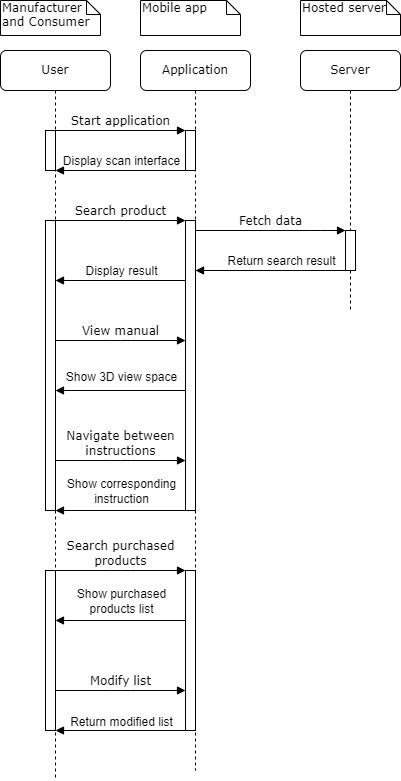

The diagram above was exported from draw.io. Its source (the exported page's mxGraphModel, read from the mxfile embedded in the PNG):
<mxGraphModel dx="1038" dy="547" grid="1" gridSize="10" guides="1" tooltips="1" connect="1" arrows="1" fold="1" page="1" pageScale="1" pageWidth="1100" pageHeight="850" background="none" math="0" shadow="0">
  <root>
    <mxCell id="0" />
    <mxCell id="1" parent="0" />
    <mxCell id="7baba1c4bc27f4b0-2" value="Application" style="shape=umlLifeline;perimeter=lifelinePerimeter;whiteSpace=wrap;html=1;container=1;collapsible=0;recursiveResize=0;outlineConnect=0;rounded=1;shadow=0;comic=0;labelBackgroundColor=none;strokeWidth=1;fontFamily=Verdana;fontSize=12;align=center;" parent="1" vertex="1">
      <mxGeometry x="240" y="80" width="110" height="720" as="geometry" />
    </mxCell>
    <mxCell id="7baba1c4bc27f4b0-10" value="" style="html=1;points=[];perimeter=orthogonalPerimeter;rounded=0;shadow=0;comic=0;labelBackgroundColor=none;strokeWidth=1;fontFamily=Verdana;fontSize=12;align=center;" parent="7baba1c4bc27f4b0-2" vertex="1">
      <mxGeometry x="45" y="170" width="10" height="290" as="geometry" />
    </mxCell>
    <mxCell id="p7aXGWzzjruAQjMAMIjK-32" value="" style="endArrow=block;html=1;rounded=0;fontSize=12;endFill=1;" edge="1" parent="7baba1c4bc27f4b0-2">
      <mxGeometry width="50" height="50" relative="1" as="geometry">
        <mxPoint x="45" y="340" as="sourcePoint" />
        <mxPoint x="-85" y="340" as="targetPoint" />
      </mxGeometry>
    </mxCell>
    <mxCell id="p7aXGWzzjruAQjMAMIjK-33" value="Show 3D view space" style="edgeLabel;html=1;align=center;verticalAlign=middle;resizable=0;points=[];fontSize=12;labelBackgroundColor=none;" vertex="1" connectable="0" parent="p7aXGWzzjruAQjMAMIjK-32">
      <mxGeometry x="0.2277" y="-1" relative="1" as="geometry">
        <mxPoint x="15" y="-13" as="offset" />
      </mxGeometry>
    </mxCell>
    <mxCell id="p7aXGWzzjruAQjMAMIjK-26" value="View manual" style="html=1;verticalAlign=bottom;endArrow=block;entryX=0;entryY=0;labelBackgroundColor=none;fontFamily=Verdana;fontSize=12;edgeStyle=elbowEdgeStyle;elbow=vertical;" edge="1" parent="7baba1c4bc27f4b0-2">
      <mxGeometry relative="1" as="geometry">
        <mxPoint x="-85" y="290" as="sourcePoint" />
        <mxPoint x="45" y="290" as="targetPoint" />
      </mxGeometry>
    </mxCell>
    <mxCell id="p7aXGWzzjruAQjMAMIjK-37" value="" style="endArrow=block;html=1;rounded=0;fontSize=12;endFill=1;" edge="1" parent="7baba1c4bc27f4b0-2">
      <mxGeometry width="50" height="50" relative="1" as="geometry">
        <mxPoint x="45" y="460" as="sourcePoint" />
        <mxPoint x="-85" y="460" as="targetPoint" />
      </mxGeometry>
    </mxCell>
    <mxCell id="p7aXGWzzjruAQjMAMIjK-38" value="Show corresponding&lt;br&gt;instruction" style="edgeLabel;html=1;align=center;verticalAlign=middle;resizable=0;points=[];fontSize=12;labelBackgroundColor=none;" vertex="1" connectable="0" parent="p7aXGWzzjruAQjMAMIjK-37">
      <mxGeometry x="0.2277" y="-1" relative="1" as="geometry">
        <mxPoint x="15" y="-19" as="offset" />
      </mxGeometry>
    </mxCell>
    <mxCell id="p7aXGWzzjruAQjMAMIjK-35" value="Navigate between&lt;br&gt;instructions" style="html=1;verticalAlign=bottom;endArrow=block;entryX=0;entryY=0;labelBackgroundColor=none;fontFamily=Verdana;fontSize=12;edgeStyle=elbowEdgeStyle;elbow=vertical;" edge="1" parent="7baba1c4bc27f4b0-2">
      <mxGeometry relative="1" as="geometry">
        <mxPoint x="-85" y="410" as="sourcePoint" />
        <mxPoint x="45" y="410" as="targetPoint" />
      </mxGeometry>
    </mxCell>
    <mxCell id="p7aXGWzzjruAQjMAMIjK-41" value="" style="html=1;points=[];perimeter=orthogonalPerimeter;rounded=0;shadow=0;comic=0;labelBackgroundColor=none;strokeWidth=1;fontFamily=Verdana;fontSize=12;align=center;" vertex="1" parent="7baba1c4bc27f4b0-2">
      <mxGeometry x="45" y="520" width="10" height="160" as="geometry" />
    </mxCell>
    <mxCell id="p7aXGWzzjruAQjMAMIjK-42" value="Search purchased&lt;br&gt;products" style="html=1;verticalAlign=bottom;endArrow=block;entryX=0;entryY=0;labelBackgroundColor=none;fontFamily=Verdana;fontSize=12;edgeStyle=elbowEdgeStyle;elbow=vertical;" edge="1" parent="7baba1c4bc27f4b0-2">
      <mxGeometry relative="1" as="geometry">
        <mxPoint x="-85" y="520" as="sourcePoint" />
        <mxPoint x="45" y="520" as="targetPoint" />
      </mxGeometry>
    </mxCell>
    <mxCell id="p7aXGWzzjruAQjMAMIjK-44" value="" style="endArrow=block;html=1;rounded=0;fontSize=12;endFill=1;" edge="1" parent="7baba1c4bc27f4b0-2">
      <mxGeometry width="50" height="50" relative="1" as="geometry">
        <mxPoint x="45" y="570" as="sourcePoint" />
        <mxPoint x="-85" y="570" as="targetPoint" />
      </mxGeometry>
    </mxCell>
    <mxCell id="p7aXGWzzjruAQjMAMIjK-45" value="Show purchased&lt;br&gt;products list" style="edgeLabel;html=1;align=center;verticalAlign=middle;resizable=0;points=[];fontSize=12;labelBackgroundColor=none;" vertex="1" connectable="0" parent="p7aXGWzzjruAQjMAMIjK-44">
      <mxGeometry x="0.2277" y="-1" relative="1" as="geometry">
        <mxPoint x="15" y="-19" as="offset" />
      </mxGeometry>
    </mxCell>
    <mxCell id="p7aXGWzzjruAQjMAMIjK-47" value="" style="html=1;points=[];perimeter=orthogonalPerimeter;rounded=0;shadow=0;comic=0;labelBackgroundColor=none;strokeWidth=1;fontFamily=Verdana;fontSize=12;align=center;" vertex="1" parent="7baba1c4bc27f4b0-2">
      <mxGeometry x="45" y="80" width="10" height="40" as="geometry" />
    </mxCell>
    <mxCell id="p7aXGWzzjruAQjMAMIjK-49" value="" style="endArrow=block;html=1;rounded=0;fontSize=12;endFill=1;" edge="1" parent="7baba1c4bc27f4b0-2">
      <mxGeometry width="50" height="50" relative="1" as="geometry">
        <mxPoint x="45" y="120" as="sourcePoint" />
        <mxPoint x="-85" y="120" as="targetPoint" />
      </mxGeometry>
    </mxCell>
    <mxCell id="p7aXGWzzjruAQjMAMIjK-50" value="Display scan interface" style="edgeLabel;html=1;align=center;verticalAlign=middle;resizable=0;points=[];fontSize=12;labelBackgroundColor=none;" vertex="1" connectable="0" parent="p7aXGWzzjruAQjMAMIjK-49">
      <mxGeometry x="0.2277" y="-1" relative="1" as="geometry">
        <mxPoint x="15" y="-9" as="offset" />
      </mxGeometry>
    </mxCell>
    <mxCell id="p7aXGWzzjruAQjMAMIjK-4" value="" style="endArrow=block;html=1;rounded=0;endFill=1;" edge="1" parent="7baba1c4bc27f4b0-2">
      <mxGeometry width="50" height="50" relative="1" as="geometry">
        <mxPoint x="205" y="220" as="sourcePoint" />
        <mxPoint x="55" y="220" as="targetPoint" />
      </mxGeometry>
    </mxCell>
    <mxCell id="p7aXGWzzjruAQjMAMIjK-5" value="&lt;font style=&quot;font-size: 12px&quot;&gt;Return search result&lt;/font&gt;" style="edgeLabel;html=1;align=center;verticalAlign=middle;resizable=0;points=[];labelBackgroundColor=none;" vertex="1" connectable="0" parent="p7aXGWzzjruAQjMAMIjK-4">
      <mxGeometry x="-0.3227" y="4" relative="1" as="geometry">
        <mxPoint x="-14" y="-14" as="offset" />
      </mxGeometry>
    </mxCell>
    <mxCell id="p7aXGWzzjruAQjMAMIjK-51" value="Modify list" style="html=1;verticalAlign=bottom;endArrow=block;entryX=0;entryY=0;labelBackgroundColor=none;fontFamily=Verdana;fontSize=12;edgeStyle=elbowEdgeStyle;elbow=vertical;" edge="1" parent="7baba1c4bc27f4b0-2">
      <mxGeometry relative="1" as="geometry">
        <mxPoint x="-85" y="640" as="sourcePoint" />
        <mxPoint x="45" y="640" as="targetPoint" />
      </mxGeometry>
    </mxCell>
    <mxCell id="p7aXGWzzjruAQjMAMIjK-53" value="" style="endArrow=block;html=1;rounded=0;fontSize=12;endFill=1;" edge="1" parent="7baba1c4bc27f4b0-2">
      <mxGeometry width="50" height="50" relative="1" as="geometry">
        <mxPoint x="45" y="680" as="sourcePoint" />
        <mxPoint x="-85" y="680" as="targetPoint" />
      </mxGeometry>
    </mxCell>
    <mxCell id="p7aXGWzzjruAQjMAMIjK-54" value="Return modified list" style="edgeLabel;html=1;align=center;verticalAlign=middle;resizable=0;points=[];fontSize=12;labelBackgroundColor=none;" vertex="1" connectable="0" parent="p7aXGWzzjruAQjMAMIjK-53">
      <mxGeometry x="0.2277" y="-1" relative="1" as="geometry">
        <mxPoint x="15" y="-8" as="offset" />
      </mxGeometry>
    </mxCell>
    <mxCell id="7baba1c4bc27f4b0-3" value="Server" style="shape=umlLifeline;perimeter=lifelinePerimeter;whiteSpace=wrap;html=1;container=1;collapsible=0;recursiveResize=0;outlineConnect=0;rounded=1;shadow=0;comic=0;labelBackgroundColor=none;strokeWidth=1;fontFamily=Verdana;fontSize=12;align=center;" parent="1" vertex="1">
      <mxGeometry x="400" y="80" width="100" height="260" as="geometry" />
    </mxCell>
    <mxCell id="7baba1c4bc27f4b0-13" value="" style="html=1;points=[];perimeter=orthogonalPerimeter;rounded=0;shadow=0;comic=0;labelBackgroundColor=none;strokeWidth=1;fontFamily=Verdana;fontSize=12;align=center;" parent="7baba1c4bc27f4b0-3" vertex="1">
      <mxGeometry x="45" y="180" width="10" height="40" as="geometry" />
    </mxCell>
    <mxCell id="7baba1c4bc27f4b0-8" value="User" style="shape=umlLifeline;perimeter=lifelinePerimeter;whiteSpace=wrap;html=1;container=1;collapsible=0;recursiveResize=0;outlineConnect=0;rounded=1;shadow=0;comic=0;labelBackgroundColor=none;strokeWidth=1;fontFamily=Verdana;fontSize=12;align=center;" parent="1" vertex="1">
      <mxGeometry x="100" y="80" width="110" height="730" as="geometry" />
    </mxCell>
    <mxCell id="7baba1c4bc27f4b0-9" value="" style="html=1;points=[];perimeter=orthogonalPerimeter;rounded=0;shadow=0;comic=0;labelBackgroundColor=none;strokeWidth=1;fontFamily=Verdana;fontSize=12;align=center;" parent="7baba1c4bc27f4b0-8" vertex="1">
      <mxGeometry x="45" y="170" width="10" height="290" as="geometry" />
    </mxCell>
    <mxCell id="p7aXGWzzjruAQjMAMIjK-40" value="" style="html=1;points=[];perimeter=orthogonalPerimeter;rounded=0;shadow=0;comic=0;labelBackgroundColor=none;strokeWidth=1;fontFamily=Verdana;fontSize=12;align=center;" vertex="1" parent="7baba1c4bc27f4b0-8">
      <mxGeometry x="45" y="520" width="10" height="160" as="geometry" />
    </mxCell>
    <mxCell id="p7aXGWzzjruAQjMAMIjK-46" value="" style="html=1;points=[];perimeter=orthogonalPerimeter;rounded=0;shadow=0;comic=0;labelBackgroundColor=none;strokeWidth=1;fontFamily=Verdana;fontSize=12;align=center;" vertex="1" parent="7baba1c4bc27f4b0-8">
      <mxGeometry x="45" y="80" width="10" height="40" as="geometry" />
    </mxCell>
    <mxCell id="p7aXGWzzjruAQjMAMIjK-7" value="" style="endArrow=block;html=1;rounded=0;fontSize=12;endFill=1;" edge="1" parent="7baba1c4bc27f4b0-8">
      <mxGeometry width="50" height="50" relative="1" as="geometry">
        <mxPoint x="185" y="230" as="sourcePoint" />
        <mxPoint x="55" y="230" as="targetPoint" />
      </mxGeometry>
    </mxCell>
    <mxCell id="p7aXGWzzjruAQjMAMIjK-8" value="Display result" style="edgeLabel;html=1;align=center;verticalAlign=middle;resizable=0;points=[];fontSize=12;labelBackgroundColor=none;" vertex="1" connectable="0" parent="p7aXGWzzjruAQjMAMIjK-7">
      <mxGeometry x="0.2277" y="-1" relative="1" as="geometry">
        <mxPoint x="15" y="-9" as="offset" />
      </mxGeometry>
    </mxCell>
    <mxCell id="7baba1c4bc27f4b0-11" value="Search product" style="html=1;verticalAlign=bottom;endArrow=block;entryX=0;entryY=0;labelBackgroundColor=none;fontFamily=Verdana;fontSize=12;edgeStyle=elbowEdgeStyle;elbow=vertical;" parent="1" source="7baba1c4bc27f4b0-9" target="7baba1c4bc27f4b0-10" edge="1">
      <mxGeometry relative="1" as="geometry">
        <mxPoint x="220" y="190" as="sourcePoint" />
        <Array as="points">
          <mxPoint x="250" y="250" />
          <mxPoint x="260" y="210" />
        </Array>
      </mxGeometry>
    </mxCell>
    <mxCell id="7baba1c4bc27f4b0-14" value="Fetch data" style="html=1;verticalAlign=bottom;endArrow=block;entryX=0;entryY=0;labelBackgroundColor=none;fontFamily=Verdana;fontSize=12;edgeStyle=elbowEdgeStyle;elbow=vertical;" parent="1" source="7baba1c4bc27f4b0-10" target="7baba1c4bc27f4b0-13" edge="1">
      <mxGeometry relative="1" as="geometry">
        <mxPoint x="370" y="200" as="sourcePoint" />
        <Array as="points">
          <mxPoint x="420" y="260" />
          <mxPoint x="430" y="250" />
          <mxPoint x="410" y="240" />
          <mxPoint x="420" y="220" />
        </Array>
      </mxGeometry>
    </mxCell>
    <mxCell id="7baba1c4bc27f4b0-40" value="Manufacturer and Consumer" style="shape=note;whiteSpace=wrap;html=1;size=14;verticalAlign=top;align=left;spacingTop=-6;rounded=0;shadow=0;comic=0;labelBackgroundColor=none;strokeWidth=1;fontFamily=Verdana;fontSize=12" parent="1" vertex="1">
      <mxGeometry x="100" y="30" width="100" height="35" as="geometry" />
    </mxCell>
    <mxCell id="7baba1c4bc27f4b0-41" value="Mobile app" style="shape=note;whiteSpace=wrap;html=1;size=14;verticalAlign=top;align=left;spacingTop=-6;rounded=0;shadow=0;comic=0;labelBackgroundColor=none;strokeWidth=1;fontFamily=Verdana;fontSize=12" parent="1" vertex="1">
      <mxGeometry x="240" y="30" width="100" height="35" as="geometry" />
    </mxCell>
    <mxCell id="7baba1c4bc27f4b0-42" value="Hosted server" style="shape=note;whiteSpace=wrap;html=1;size=14;verticalAlign=top;align=left;spacingTop=-6;rounded=0;shadow=0;comic=0;labelBackgroundColor=none;strokeWidth=1;fontFamily=Verdana;fontSize=12" parent="1" vertex="1">
      <mxGeometry x="400" y="30" width="100" height="35" as="geometry" />
    </mxCell>
    <mxCell id="p7aXGWzzjruAQjMAMIjK-48" value="Start application" style="html=1;verticalAlign=bottom;endArrow=block;entryX=0;entryY=0;labelBackgroundColor=none;fontFamily=Verdana;fontSize=12;edgeStyle=elbowEdgeStyle;elbow=vertical;" edge="1" parent="1">
      <mxGeometry relative="1" as="geometry">
        <mxPoint x="155" y="160" as="sourcePoint" />
        <mxPoint x="285" y="160.0000000000009" as="targetPoint" />
        <Array as="points">
          <mxPoint x="260" y="160" />
        </Array>
      </mxGeometry>
    </mxCell>
  </root>
</mxGraphModel>